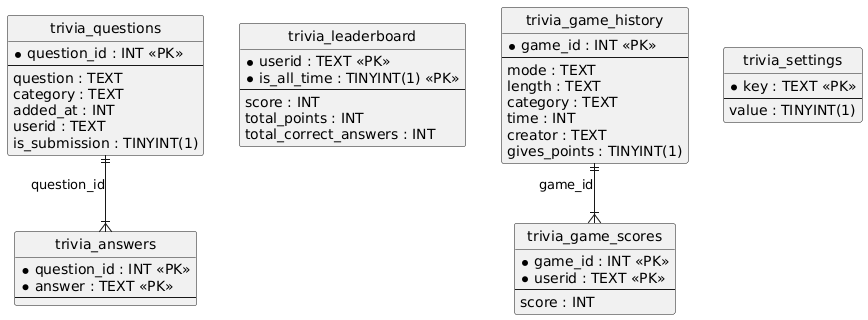

The diagram above was rendered by PlantUML. Its source (embedded in the PNG):
@startuml
hide circle
skinparam linetype ortho

entity "trivia_questions" as trivia_questions {
  * question_id : INT <<PK>>
  --
  question : TEXT
  category : TEXT
  added_at : INT
  userid : TEXT
  is_submission : TINYINT(1)
}

entity "trivia_answers" as trivia_answers {
  * question_id : INT <<PK>>
  * answer : TEXT <<PK>>
  --
}

entity "trivia_leaderboard" as trivia_leaderboard {
  * userid : TEXT <<PK>>
  * is_all_time : TINYINT(1) <<PK>>
  --
  score : INT
  total_points : INT
  total_correct_answers : INT
}

entity "trivia_game_history" as trivia_game_history {
  * game_id : INT <<PK>>
  --
  mode : TEXT
  length : TEXT
  category : TEXT
  time : INT
  creator : TEXT
  gives_points : TINYINT(1)
}

entity "trivia_game_scores" as trivia_game_scores {
  * game_id : INT <<PK>>
  * userid : TEXT <<PK>>
  --
  score : INT
}

entity "trivia_settings" as trivia_settings {
  * key : TEXT <<PK>>
  --
  value : TINYINT(1)
}

trivia_questions ||--|{ trivia_answers : "question_id"
trivia_game_history ||--|{ trivia_game_scores : "game_id"
@enduml